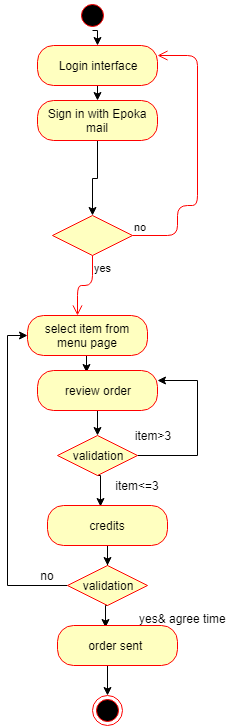

The diagram above was exported from draw.io. Its source (the exported page's mxGraphModel, read from the mxfile embedded in the PNG):
<mxGraphModel dx="306" dy="425" grid="1" gridSize="10" guides="1" tooltips="1" connect="1" arrows="1" fold="1" page="1" pageScale="1" pageWidth="850" pageHeight="1100" math="0" shadow="0">
  <root>
    <mxCell id="0" />
    <mxCell id="1" parent="0" />
    <mxCell id="wYIp0jx3yVsT8AftsDvr-1" style="edgeStyle=orthogonalEdgeStyle;rounded=0;orthogonalLoop=1;jettySize=auto;html=1;exitX=0.5;exitY=1;exitDx=0;exitDy=0;entryX=0.5;entryY=0;entryDx=0;entryDy=0;" edge="1" parent="1" source="wYIp0jx3yVsT8AftsDvr-2" target="wYIp0jx3yVsT8AftsDvr-5">
      <mxGeometry relative="1" as="geometry" />
    </mxCell>
    <mxCell id="wYIp0jx3yVsT8AftsDvr-2" value="Login interface" style="rounded=1;whiteSpace=wrap;html=1;arcSize=40;fontColor=#000000;fillColor=#ffffc0;strokeColor=#ff0000;" vertex="1" parent="1">
      <mxGeometry x="110" y="70" width="120" height="40" as="geometry" />
    </mxCell>
    <mxCell id="wYIp0jx3yVsT8AftsDvr-3" style="edgeStyle=orthogonalEdgeStyle;rounded=0;orthogonalLoop=1;jettySize=auto;html=1;exitX=0.5;exitY=1;exitDx=0;exitDy=0;entryX=0.5;entryY=0;entryDx=0;entryDy=0;" edge="1" parent="1" target="wYIp0jx3yVsT8AftsDvr-2">
      <mxGeometry relative="1" as="geometry">
        <mxPoint x="165" y="55" as="sourcePoint" />
      </mxGeometry>
    </mxCell>
    <mxCell id="wYIp0jx3yVsT8AftsDvr-4" value="" style="edgeStyle=orthogonalEdgeStyle;rounded=0;orthogonalLoop=1;jettySize=auto;html=1;entryX=0.5;entryY=0;entryDx=0;entryDy=0;" edge="1" parent="1" source="wYIp0jx3yVsT8AftsDvr-5" target="wYIp0jx3yVsT8AftsDvr-8">
      <mxGeometry relative="1" as="geometry">
        <mxPoint x="170" y="180" as="targetPoint" />
      </mxGeometry>
    </mxCell>
    <mxCell id="wYIp0jx3yVsT8AftsDvr-5" value="Sign in with Epoka mail" style="rounded=1;whiteSpace=wrap;html=1;arcSize=40;fontColor=#000000;fillColor=#ffffc0;strokeColor=#ff0000;" vertex="1" parent="1">
      <mxGeometry x="110" y="125" width="120" height="40" as="geometry" />
    </mxCell>
    <mxCell id="wYIp0jx3yVsT8AftsDvr-8" value="" style="rhombus;whiteSpace=wrap;html=1;fillColor=#ffffc0;strokeColor=#ff0000;" vertex="1" parent="1">
      <mxGeometry x="125" y="240" width="80" height="40" as="geometry" />
    </mxCell>
    <mxCell id="wYIp0jx3yVsT8AftsDvr-9" value="no" style="edgeStyle=orthogonalEdgeStyle;html=1;align=left;verticalAlign=bottom;endArrow=open;endSize=8;strokeColor=#ff0000;entryX=1;entryY=0.25;entryDx=0;entryDy=0;" edge="1" parent="1" source="wYIp0jx3yVsT8AftsDvr-8" target="wYIp0jx3yVsT8AftsDvr-2">
      <mxGeometry x="-1" relative="1" as="geometry">
        <mxPoint x="240" y="80" as="targetPoint" />
        <Array as="points">
          <mxPoint x="250" y="260" />
          <mxPoint x="250" y="230" />
          <mxPoint x="270" y="230" />
          <mxPoint x="270" y="80" />
        </Array>
      </mxGeometry>
    </mxCell>
    <mxCell id="wYIp0jx3yVsT8AftsDvr-10" value="yes" style="edgeStyle=orthogonalEdgeStyle;html=1;align=left;verticalAlign=top;endArrow=open;endSize=8;strokeColor=#ff0000;" edge="1" parent="1" source="wYIp0jx3yVsT8AftsDvr-8">
      <mxGeometry x="-1" relative="1" as="geometry">
        <mxPoint x="150" y="340" as="targetPoint" />
      </mxGeometry>
    </mxCell>
    <mxCell id="wYIp0jx3yVsT8AftsDvr-11" value="" style="ellipse;html=1;shape=startState;fillColor=#000000;strokeColor=#ff0000;" vertex="1" parent="1">
      <mxGeometry x="150" y="25" width="30" height="30" as="geometry" />
    </mxCell>
    <mxCell id="wYIp0jx3yVsT8AftsDvr-12" style="edgeStyle=orthogonalEdgeStyle;rounded=0;orthogonalLoop=1;jettySize=auto;html=1;exitX=0.5;exitY=1;exitDx=0;exitDy=0;entryX=0.408;entryY=0.05;entryDx=0;entryDy=0;entryPerimeter=0;" edge="1" parent="1" source="wYIp0jx3yVsT8AftsDvr-13" target="wYIp0jx3yVsT8AftsDvr-15">
      <mxGeometry relative="1" as="geometry" />
    </mxCell>
    <mxCell id="wYIp0jx3yVsT8AftsDvr-13" value="select item from menu page" style="rounded=1;whiteSpace=wrap;html=1;arcSize=40;fontColor=#000000;fillColor=#ffffc0;strokeColor=#ff0000;" vertex="1" parent="1">
      <mxGeometry x="100" y="340" width="120" height="40" as="geometry" />
    </mxCell>
    <mxCell id="wYIp0jx3yVsT8AftsDvr-14" style="edgeStyle=orthogonalEdgeStyle;rounded=0;orthogonalLoop=1;jettySize=auto;html=1;exitX=0.5;exitY=1;exitDx=0;exitDy=0;entryX=0.5;entryY=0;entryDx=0;entryDy=0;" edge="1" parent="1" source="wYIp0jx3yVsT8AftsDvr-15" target="wYIp0jx3yVsT8AftsDvr-18">
      <mxGeometry relative="1" as="geometry">
        <mxPoint x="170" y="453" as="targetPoint" />
      </mxGeometry>
    </mxCell>
    <mxCell id="wYIp0jx3yVsT8AftsDvr-15" value="review order" style="rounded=1;whiteSpace=wrap;html=1;arcSize=40;fontColor=#000000;fillColor=#ffffc0;strokeColor=#ff0000;" vertex="1" parent="1">
      <mxGeometry x="110" y="395" width="120" height="40" as="geometry" />
    </mxCell>
    <mxCell id="wYIp0jx3yVsT8AftsDvr-16" style="edgeStyle=orthogonalEdgeStyle;rounded=0;orthogonalLoop=1;jettySize=auto;html=1;exitX=0.5;exitY=1;exitDx=0;exitDy=0;entryX=0.442;entryY=0.025;entryDx=0;entryDy=0;entryPerimeter=0;" edge="1" parent="1" source="wYIp0jx3yVsT8AftsDvr-18" target="wYIp0jx3yVsT8AftsDvr-22">
      <mxGeometry relative="1" as="geometry" />
    </mxCell>
    <mxCell id="wYIp0jx3yVsT8AftsDvr-17" style="edgeStyle=orthogonalEdgeStyle;rounded=0;orthogonalLoop=1;jettySize=auto;html=1;exitX=1;exitY=0.5;exitDx=0;exitDy=0;entryX=1;entryY=0.25;entryDx=0;entryDy=0;" edge="1" parent="1" source="wYIp0jx3yVsT8AftsDvr-18" target="wYIp0jx3yVsT8AftsDvr-15">
      <mxGeometry relative="1" as="geometry">
        <Array as="points">
          <mxPoint x="270" y="480" />
          <mxPoint x="270" y="405" />
        </Array>
      </mxGeometry>
    </mxCell>
    <mxCell id="wYIp0jx3yVsT8AftsDvr-18" value="validation" style="rhombus;whiteSpace=wrap;html=1;fillColor=#ffffc0;strokeColor=#ff0000;" vertex="1" parent="1">
      <mxGeometry x="130" y="460" width="80" height="40" as="geometry" />
    </mxCell>
    <mxCell id="wYIp0jx3yVsT8AftsDvr-19" value="item&amp;gt;3" style="text;html=1;strokeColor=none;fillColor=none;align=center;verticalAlign=middle;whiteSpace=wrap;rounded=0;" vertex="1" parent="1">
      <mxGeometry x="205" y="450" width="40" height="20" as="geometry" />
    </mxCell>
    <mxCell id="wYIp0jx3yVsT8AftsDvr-20" value="item&amp;lt;=3" style="text;html=1;strokeColor=none;fillColor=none;align=center;verticalAlign=middle;whiteSpace=wrap;rounded=0;" vertex="1" parent="1">
      <mxGeometry x="190" y="500" width="40" height="20" as="geometry" />
    </mxCell>
    <mxCell id="wYIp0jx3yVsT8AftsDvr-21" style="edgeStyle=orthogonalEdgeStyle;rounded=0;orthogonalLoop=1;jettySize=auto;html=1;exitX=0.5;exitY=1;exitDx=0;exitDy=0;" edge="1" parent="1" source="wYIp0jx3yVsT8AftsDvr-22" target="wYIp0jx3yVsT8AftsDvr-25">
      <mxGeometry relative="1" as="geometry" />
    </mxCell>
    <mxCell id="wYIp0jx3yVsT8AftsDvr-22" value="credits" style="rounded=1;whiteSpace=wrap;html=1;arcSize=40;fontColor=#000000;fillColor=#ffffc0;strokeColor=#ff0000;" vertex="1" parent="1">
      <mxGeometry x="120" y="530" width="120" height="40" as="geometry" />
    </mxCell>
    <mxCell id="wYIp0jx3yVsT8AftsDvr-23" style="edgeStyle=orthogonalEdgeStyle;rounded=0;orthogonalLoop=1;jettySize=auto;html=1;exitX=0;exitY=0.5;exitDx=0;exitDy=0;entryX=0;entryY=0.5;entryDx=0;entryDy=0;" edge="1" parent="1" source="wYIp0jx3yVsT8AftsDvr-25" target="wYIp0jx3yVsT8AftsDvr-13">
      <mxGeometry relative="1" as="geometry" />
    </mxCell>
    <mxCell id="wYIp0jx3yVsT8AftsDvr-24" style="edgeStyle=orthogonalEdgeStyle;rounded=0;orthogonalLoop=1;jettySize=auto;html=1;exitX=0.5;exitY=1;exitDx=0;exitDy=0;entryX=0.4;entryY=0.05;entryDx=0;entryDy=0;entryPerimeter=0;" edge="1" parent="1" source="wYIp0jx3yVsT8AftsDvr-25" target="wYIp0jx3yVsT8AftsDvr-27">
      <mxGeometry relative="1" as="geometry" />
    </mxCell>
    <mxCell id="wYIp0jx3yVsT8AftsDvr-25" value="validation" style="rhombus;whiteSpace=wrap;html=1;fillColor=#ffffc0;strokeColor=#ff0000;" vertex="1" parent="1">
      <mxGeometry x="140" y="590" width="80" height="40" as="geometry" />
    </mxCell>
    <mxCell id="wYIp0jx3yVsT8AftsDvr-26" value="no" style="text;html=1;strokeColor=none;fillColor=none;align=center;verticalAlign=middle;whiteSpace=wrap;rounded=0;" vertex="1" parent="1">
      <mxGeometry x="100" y="590" width="40" height="20" as="geometry" />
    </mxCell>
    <mxCell id="wYIp0jx3yVsT8AftsDvr-31" style="edgeStyle=orthogonalEdgeStyle;rounded=0;orthogonalLoop=1;jettySize=auto;html=1;exitX=0.5;exitY=1;exitDx=0;exitDy=0;entryX=0.5;entryY=0;entryDx=0;entryDy=0;" edge="1" parent="1" source="wYIp0jx3yVsT8AftsDvr-27" target="wYIp0jx3yVsT8AftsDvr-30">
      <mxGeometry relative="1" as="geometry" />
    </mxCell>
    <mxCell id="wYIp0jx3yVsT8AftsDvr-27" value="order sent&amp;nbsp;" style="rounded=1;whiteSpace=wrap;html=1;arcSize=40;fontColor=#000000;fillColor=#ffffc0;strokeColor=#ff0000;" vertex="1" parent="1">
      <mxGeometry x="130" y="650" width="120" height="40" as="geometry" />
    </mxCell>
    <mxCell id="wYIp0jx3yVsT8AftsDvr-28" value="yes&amp;amp; agree time" style="text;html=1;" vertex="1" parent="1">
      <mxGeometry x="210" y="630" width="40" height="30" as="geometry" />
    </mxCell>
    <mxCell id="wYIp0jx3yVsT8AftsDvr-30" value="" style="ellipse;html=1;shape=endState;fillColor=#000000;strokeColor=#ff0000;" vertex="1" parent="1">
      <mxGeometry x="165" y="720" width="30" height="30" as="geometry" />
    </mxCell>
  </root>
</mxGraphModel>